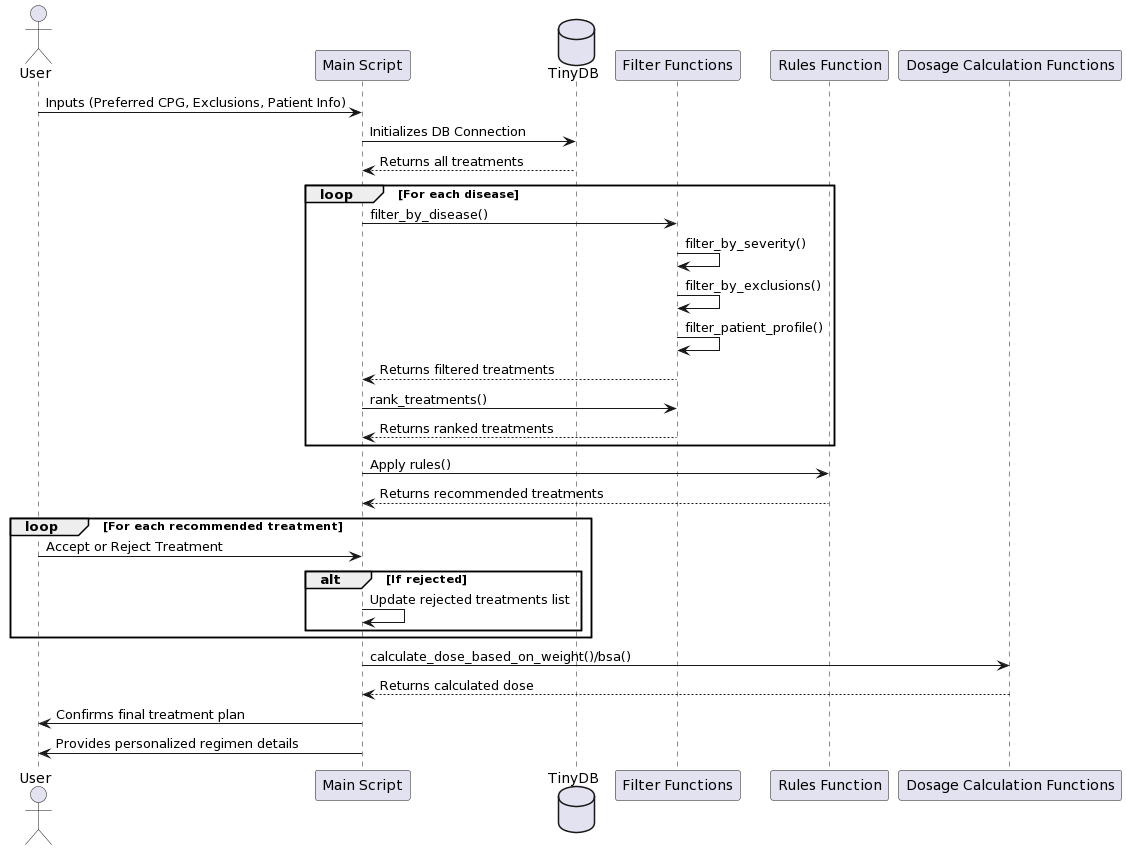

The diagram above was rendered by PlantUML. Its source (embedded in the PNG):
@startuml
actor User
participant "Main Script" as Main
database TinyDB
participant "Filter Functions" as Filters
participant "Rules Function" as Rules
participant "Dosage Calculation Functions" as DosageCalc

User -> Main : Inputs (Preferred CPG, Exclusions, Patient Info)
Main -> TinyDB : Initializes DB Connection
TinyDB --> Main : Returns all treatments

loop For each disease
    Main -> Filters : filter_by_disease()
    Filters -> Filters : filter_by_severity()
    Filters -> Filters : filter_by_exclusions()
    Filters -> Filters : filter_patient_profile()
    Filters --> Main : Returns filtered treatments
    Main -> Filters : rank_treatments()
    Filters --> Main : Returns ranked treatments
end

Main -> Rules : Apply rules()
Rules --> Main : Returns recommended treatments

loop For each recommended treatment
    User -> Main : Accept or Reject Treatment
    alt If rejected
        Main -> Main : Update rejected treatments list
    end
end

Main -> DosageCalc : calculate_dose_based_on_weight()/bsa()
DosageCalc --> Main : Returns calculated dose

Main -> User : Confirms final treatment plan
Main -> User : Provides personalized regimen details
@enduml